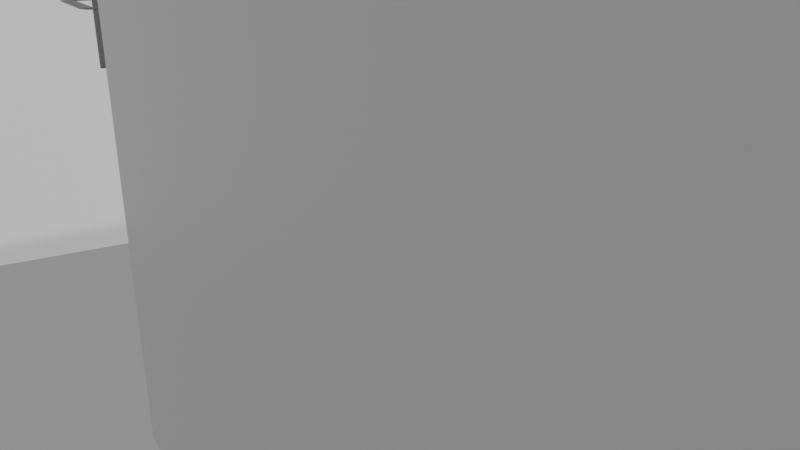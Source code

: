 # Source: e2336_after.blend  (saved by Blender 5.2.44; exported with 4.5.12 LTS)
import bpy
from mathutils import Matrix  # noqa: F401  (used for matrix-valued properties, if any)

bpy.ops.wm.read_factory_settings(use_empty=True)
scene = bpy.context.scene
scene.name = 'Scene'

# ---- materials (node trees are filled in below, after node groups)
mat_concreto_piso = bpy.data.materials.new('Concreto_Piso')
mat_ladrillo_rojo = bpy.data.materials.new('Ladrillo_Rojo')
mat_madera_roble = bpy.data.materials.new('Madera_Roble')
mat_acero = bpy.data.materials.new('Acero')
mat_mat_acero_negro = bpy.data.materials.new('Mat_Acero_Negro')
mat_mat_madera_baranda = bpy.data.materials.new('Mat_Madera_Baranda')

# ---- material node trees
mat_concreto_piso.use_nodes = True; mat_concreto_piso.node_tree.nodes.clear()
_N = mat_concreto_piso.node_tree.nodes; _L = mat_concreto_piso.node_tree.links
n0 = _N.new('ShaderNodeBsdfPrincipled'); n0.name = 'Principled BSDF'; n0.location = (-200, 100)
n0.inputs[3].default_value = 1.45
n0.inputs[10].default_value = 0.005
n1 = _N.new('ShaderNodeOutputMaterial'); n1.name = 'Material Output'; n1.location = (200, 100)
_L.new(n0.outputs[0], n1.inputs[0])
n1.is_active_output = True
mat_ladrillo_rojo.use_nodes = True; mat_ladrillo_rojo.node_tree.nodes.clear()
_N = mat_ladrillo_rojo.node_tree.nodes; _L = mat_ladrillo_rojo.node_tree.links
n0 = _N.new('ShaderNodeBsdfPrincipled'); n0.name = 'Principled BSDF'; n0.location = (-200, 100)
n0.inputs[3].default_value = 1.45
n0.inputs[10].default_value = 0.005
n1 = _N.new('ShaderNodeOutputMaterial'); n1.name = 'Material Output'; n1.location = (200, 100)
_L.new(n0.outputs[0], n1.inputs[0])
n1.is_active_output = True
mat_madera_roble.use_nodes = True; mat_madera_roble.node_tree.nodes.clear()
_N = mat_madera_roble.node_tree.nodes; _L = mat_madera_roble.node_tree.links
n0 = _N.new('ShaderNodeBsdfPrincipled'); n0.name = 'Principled BSDF'; n0.location = (-200, 100)
n0.inputs[3].default_value = 1.45
n0.inputs[10].default_value = 0.005
n1 = _N.new('ShaderNodeOutputMaterial'); n1.name = 'Material Output'; n1.location = (200, 100)
_L.new(n0.outputs[0], n1.inputs[0])
n1.is_active_output = True
mat_acero.use_nodes = True; mat_acero.node_tree.nodes.clear()
_N = mat_acero.node_tree.nodes; _L = mat_acero.node_tree.links
n0 = _N.new('ShaderNodeBsdfPrincipled'); n0.name = 'Principled BSDF'; n0.location = (-200, 100)
n0.inputs[3].default_value = 1.45
n0.inputs[10].default_value = 0.005
n1 = _N.new('ShaderNodeOutputMaterial'); n1.name = 'Material Output'; n1.location = (200, 100)
_L.new(n0.outputs[0], n1.inputs[0])
n1.is_active_output = True
mat_mat_acero_negro.use_nodes = True; mat_mat_acero_negro.node_tree.nodes.clear()
_N = mat_mat_acero_negro.node_tree.nodes; _L = mat_mat_acero_negro.node_tree.links
n0 = _N.new('ShaderNodeBsdfPrincipled'); n0.name = 'Principled BSDF'; n0.location = (-200, 100)
n0.inputs[0].default_value = (0.1, 0.1, 0.1, 1.0)
n0.inputs[3].default_value = 1.45
n0.inputs[10].default_value = 0.005
n1 = _N.new('ShaderNodeOutputMaterial'); n1.name = 'Material Output'; n1.location = (200, 100)
_L.new(n0.outputs[0], n1.inputs[0])
n1.is_active_output = True
mat_mat_madera_baranda.use_nodes = True; mat_mat_madera_baranda.node_tree.nodes.clear()
_N = mat_mat_madera_baranda.node_tree.nodes; _L = mat_mat_madera_baranda.node_tree.links
n0 = _N.new('ShaderNodeBsdfPrincipled'); n0.name = 'Principled BSDF'; n0.location = (-200, 100)
n0.inputs[0].default_value = (0.3, 0.15, 0.05, 1.0)
n0.inputs[3].default_value = 1.45
n0.inputs[10].default_value = 0.005
n1 = _N.new('ShaderNodeOutputMaterial'); n1.name = 'Material Output'; n1.location = (200, 100)
_L.new(n0.outputs[0], n1.inputs[0])
n1.is_active_output = True

# ---- cameras
cam_camara_loft = bpy.data.cameras.new('Camara_Loft')
cam_camara_loft.lens = 35.0

# ---- meshes
me_piso_loft_mesh = bpy.data.meshes.new('Piso_Loft_mesh')
me_piso_loft_mesh.from_pydata([(0.0, 0.0, 0.0), (8.0, 0.0, 0.0), (8.0, 10.0, 0.0), (0.0, 10.0, 0.0), (0.0, 0.0, 0.15), (8.0, 0.0, 0.15), (8.0, 10.0, 0.15), (0.0, 10.0, 0.15)], [], [(0, 3, 2, 1), (4, 5, 6, 7), (2, 3, 7, 6), (0, 1, 5, 4), (1, 2, 6, 5), (3, 0, 4, 7)])
me_piso_loft_mesh.materials.append(mat_concreto_piso)
me_piso_loft_mesh.update()
me_muro_fondo_cuerpo_mesh = bpy.data.meshes.new('Muro_Fondo_Cuerpo_mesh')
me_muro_fondo_cuerpo_mesh.from_pydata([(0.0, 0.0, 0.0), (8.0, 0.0, 0.0), (8.0, 0.2, 0.0), (0.0, 0.2, 0.0), (0.0, 0.0, 5.5), (8.0, 0.0, 5.5), (8.0, 0.2, 5.5), (0.0, 0.2, 5.5)], [], [(0, 1, 2, 3), (4, 5, 6, 7), (0, 1, 5, 4), (1, 2, 6, 5), (2, 3, 7, 6), (3, 0, 4, 7)])
me_muro_fondo_cuerpo_mesh.materials.append(mat_ladrillo_rojo)
me_muro_fondo_cuerpo_mesh.update()
me_muro_izquierdo_cuerpo_mesh = bpy.data.meshes.new('Muro_Izquierdo_Cuerpo_mesh')
me_muro_izquierdo_cuerpo_mesh.from_pydata([(0.0, 0.0, 0.0), (10.0, 0.0, 0.0), (10.0, 0.2, 0.0), (0.0, 0.2, 0.0), (0.0, 0.0, 5.5), (10.0, 0.0, 5.5), (10.0, 0.2, 5.5), (0.0, 0.2, 5.5)], [], [(0, 1, 2, 3), (4, 5, 6, 7), (0, 1, 5, 4), (1, 2, 6, 5), (2, 3, 7, 6), (3, 0, 4, 7)])
me_muro_izquierdo_cuerpo_mesh.materials.append(mat_ladrillo_rojo)
me_muro_izquierdo_cuerpo_mesh.update()
me_losa_mezzanine_mesh = bpy.data.meshes.new('Losa_Mezzanine_mesh')
me_losa_mezzanine_mesh.from_pydata([(0.0, 0.0, 0.0), (8.0, 0.0, 0.0), (8.0, 4.0, 0.0), (0.0, 4.0, 0.0), (0.0, 0.0, 0.2), (8.0, 0.0, 0.2), (8.0, 4.0, 0.2), (0.0, 4.0, 0.2)], [], [(0, 3, 2, 1), (4, 5, 6, 7), (2, 3, 7, 6), (0, 1, 5, 4), (1, 2, 6, 5), (3, 0, 4, 7)])
me_losa_mezzanine_mesh.materials.append(mat_madera_roble)
me_losa_mezzanine_mesh.update()
me_columna_1_cuerpo_mesh = bpy.data.meshes.new('Columna_1_Cuerpo_mesh')
me_columna_1_cuerpo_mesh.from_pydata([(0.0, 0.0, 0.0), (0.36, 0.0, 0.0), (0.36, 0.3, 0.0), (0.0, 0.3, 0.0), (0.0, 0.0, 2.8), (0.36, 0.0, 2.8), (0.36, 0.3, 2.8), (0.0, 0.3, 2.8)], [], [(0, 1, 2, 3), (4, 5, 6, 7), (0, 1, 5, 4), (1, 2, 6, 5), (2, 3, 7, 6), (3, 0, 4, 7)])
me_columna_1_cuerpo_mesh.materials.append(mat_acero)
me_columna_1_cuerpo_mesh.update()
me_columna_2_cuerpo_mesh = bpy.data.meshes.new('Columna_2_Cuerpo_mesh')
me_columna_2_cuerpo_mesh.from_pydata([(0.0, 0.0, 0.0), (0.3, 0.0, 0.0), (0.3, 0.3, 0.0), (0.0, 0.3, 0.0), (0.0, 0.0, 2.8), (0.3, 0.0, 2.8), (0.3, 0.3, 2.8), (0.0, 0.3, 2.8)], [], [(0, 1, 2, 3), (4, 5, 6, 7), (0, 1, 5, 4), (1, 2, 6, 5), (2, 3, 7, 6), (3, 0, 4, 7)])
me_columna_2_cuerpo_mesh.materials.append(mat_acero)
me_columna_2_cuerpo_mesh.update()
me_cube = bpy.data.meshes.new('Cube')
me_cube.from_pydata([(-0.5, -0.5, -0.5), (-0.5, -0.5, 0.5), (-0.5, 0.5, -0.5), (-0.5, 0.5, 0.5), (0.5, -0.5, -0.5), (0.5, -0.5, 0.5), (0.5, 0.5, -0.5), (0.5, 0.5, 0.5)], [], [(0, 1, 3, 2), (2, 3, 7, 6), (6, 7, 5, 4), (4, 5, 1, 0), (2, 6, 4, 0), (7, 3, 1, 5)])
_uv = me_cube.uv_layers.new(name='UVMap')
_uv.uv.foreach_set('vector', [0.375, 0.0, 0.625, 0.0, 0.625, 0.25, 0.375, 0.25, 0.375, 0.25, 0.625, 0.25, 0.625, 0.5, 0.375, 0.5, 0.375, 0.5, 0.625, 0.5, 0.625, 0.75, 0.375, 0.75, 0.375, 0.75, 0.625, 0.75, 0.625, 1.0, 0.375, 1.0, 0.125, 0.5, 0.375, 0.5, 0.375, 0.75, 0.125, 0.75, 0.625, 0.5, 0.875, 0.5, 0.875, 0.75, 0.625, 0.75])
me_cube.materials.append(mat_mat_acero_negro)
me_cube.update()
me_cube_001 = bpy.data.meshes.new('Cube.001')
me_cube_001.from_pydata([(-0.5, -0.5, -0.5), (-0.5, -0.5, 0.5), (-0.5, 0.5, -0.5), (-0.5, 0.5, 0.5), (0.5, -0.5, -0.5), (0.5, -0.5, 0.5), (0.5, 0.5, -0.5), (0.5, 0.5, 0.5)], [], [(0, 1, 3, 2), (2, 3, 7, 6), (6, 7, 5, 4), (4, 5, 1, 0), (2, 6, 4, 0), (7, 3, 1, 5)])
_uv = me_cube_001.uv_layers.new(name='UVMap')
_uv.uv.foreach_set('vector', [0.375, 0.0, 0.625, 0.0, 0.625, 0.25, 0.375, 0.25, 0.375, 0.25, 0.625, 0.25, 0.625, 0.5, 0.375, 0.5, 0.375, 0.5, 0.625, 0.5, 0.625, 0.75, 0.375, 0.75, 0.375, 0.75, 0.625, 0.75, 0.625, 1.0, 0.375, 1.0, 0.125, 0.5, 0.375, 0.5, 0.375, 0.75, 0.125, 0.75, 0.625, 0.5, 0.875, 0.5, 0.875, 0.75, 0.625, 0.75])
me_cube_001.materials.append(mat_mat_acero_negro)
me_cube_001.update()
me_cube_002 = bpy.data.meshes.new('Cube.002')
me_cube_002.from_pydata([(-0.5, -0.5, -0.5), (-0.5, -0.5, 0.5), (-0.5, 0.5, -0.5), (-0.5, 0.5, 0.5), (0.5, -0.5, -0.5), (0.5, -0.5, 0.5), (0.5, 0.5, -0.5), (0.5, 0.5, 0.5)], [], [(0, 1, 3, 2), (2, 3, 7, 6), (6, 7, 5, 4), (4, 5, 1, 0), (2, 6, 4, 0), (7, 3, 1, 5)])
_uv = me_cube_002.uv_layers.new(name='UVMap')
_uv.uv.foreach_set('vector', [0.375, 0.0, 0.625, 0.0, 0.625, 0.25, 0.375, 0.25, 0.375, 0.25, 0.625, 0.25, 0.625, 0.5, 0.375, 0.5, 0.375, 0.5, 0.625, 0.5, 0.625, 0.75, 0.375, 0.75, 0.375, 0.75, 0.625, 0.75, 0.625, 1.0, 0.375, 1.0, 0.125, 0.5, 0.375, 0.5, 0.375, 0.75, 0.125, 0.75, 0.625, 0.5, 0.875, 0.5, 0.875, 0.75, 0.625, 0.75])
me_cube_002.materials.append(mat_mat_acero_negro)
me_cube_002.update()
me_cube_003 = bpy.data.meshes.new('Cube.003')
me_cube_003.from_pydata([(-0.5, -0.5, -0.5), (-0.5, -0.5, 0.5), (-0.5, 0.5, -0.5), (-0.5, 0.5, 0.5), (0.5, -0.5, -0.5), (0.5, -0.5, 0.5), (0.5, 0.5, -0.5), (0.5, 0.5, 0.5)], [], [(0, 1, 3, 2), (2, 3, 7, 6), (6, 7, 5, 4), (4, 5, 1, 0), (2, 6, 4, 0), (7, 3, 1, 5)])
_uv = me_cube_003.uv_layers.new(name='UVMap')
_uv.uv.foreach_set('vector', [0.375, 0.0, 0.625, 0.0, 0.625, 0.25, 0.375, 0.25, 0.375, 0.25, 0.625, 0.25, 0.625, 0.5, 0.375, 0.5, 0.375, 0.5, 0.625, 0.5, 0.625, 0.75, 0.375, 0.75, 0.375, 0.75, 0.625, 0.75, 0.625, 1.0, 0.375, 1.0, 0.125, 0.5, 0.375, 0.5, 0.375, 0.75, 0.125, 0.75, 0.625, 0.5, 0.875, 0.5, 0.875, 0.75, 0.625, 0.75])
me_cube_003.materials.append(mat_mat_acero_negro)
me_cube_003.update()
me_cube_004 = bpy.data.meshes.new('Cube.004')
me_cube_004.from_pydata([(-0.5, -0.5, -0.5), (-0.5, -0.5, 0.5), (-0.5, 0.5, -0.5), (-0.5, 0.5, 0.5), (0.5, -0.5, -0.5), (0.5, -0.5, 0.5), (0.5, 0.5, -0.5), (0.5, 0.5, 0.5)], [], [(0, 1, 3, 2), (2, 3, 7, 6), (6, 7, 5, 4), (4, 5, 1, 0), (2, 6, 4, 0), (7, 3, 1, 5)])
_uv = me_cube_004.uv_layers.new(name='UVMap')
_uv.uv.foreach_set('vector', [0.375, 0.0, 0.625, 0.0, 0.625, 0.25, 0.375, 0.25, 0.375, 0.25, 0.625, 0.25, 0.625, 0.5, 0.375, 0.5, 0.375, 0.5, 0.625, 0.5, 0.625, 0.75, 0.375, 0.75, 0.375, 0.75, 0.625, 0.75, 0.625, 1.0, 0.375, 1.0, 0.125, 0.5, 0.375, 0.5, 0.375, 0.75, 0.125, 0.75, 0.625, 0.5, 0.875, 0.5, 0.875, 0.75, 0.625, 0.75])
me_cube_004.materials.append(mat_mat_acero_negro)
me_cube_004.update()
me_plane = bpy.data.meshes.new('Plane')
me_plane.from_pydata([(-0.5, -0.5, 0.0), (0.5, -0.5, 0.0), (-0.5, 0.5, 0.0), (0.5, 0.5, 0.0)], [], [(0, 1, 3, 2)])
_uv = me_plane.uv_layers.new(name='UVMap')
_uv.uv.foreach_set('vector', [0.0, 0.0, 1.0, 0.0, 1.0, 1.0, 0.0, 1.0])
me_plane.materials.append(mat_mat_acero_negro)
me_plane.update()
me_cube_005 = bpy.data.meshes.new('Cube.005')
me_cube_005.from_pydata([(-0.5, -0.5, -0.5), (-0.5, -0.5, 0.5), (-0.5, 0.5, -0.5), (-0.5, 0.5, 0.5), (0.5, -0.5, -0.5), (0.5, -0.5, 0.5), (0.5, 0.5, -0.5), (0.5, 0.5, 0.5)], [], [(0, 1, 3, 2), (2, 3, 7, 6), (6, 7, 5, 4), (4, 5, 1, 0), (2, 6, 4, 0), (7, 3, 1, 5)])
_uv = me_cube_005.uv_layers.new(name='UVMap')
_uv.uv.foreach_set('vector', [0.375, 0.0, 0.625, 0.0, 0.625, 0.25, 0.375, 0.25, 0.375, 0.25, 0.625, 0.25, 0.625, 0.5, 0.375, 0.5, 0.375, 0.5, 0.625, 0.5, 0.625, 0.75, 0.375, 0.75, 0.375, 0.75, 0.625, 0.75, 0.625, 1.0, 0.375, 1.0, 0.125, 0.5, 0.375, 0.5, 0.375, 0.75, 0.125, 0.75, 0.625, 0.5, 0.875, 0.5, 0.875, 0.75, 0.625, 0.75])
me_cube_005.materials.append(mat_mat_madera_baranda)
me_cube_005.update()

# ---- objects
ob_piso_loft_solido = bpy.data.objects.new('Piso_Loft_Solido', me_piso_loft_mesh)
ob_piso_loft = bpy.data.objects.new('Piso_Loft', None)
ob_muro_fondo = bpy.data.objects.new('Muro_Fondo', None)
ob_muro_fondo_cuerpo = bpy.data.objects.new('Muro_Fondo_Cuerpo', me_muro_fondo_cuerpo_mesh)
ob_muro_izquierdo = bpy.data.objects.new('Muro_Izquierdo', None)
ob_muro_izquierdo_cuerpo = bpy.data.objects.new('Muro_Izquierdo_Cuerpo', me_muro_izquierdo_cuerpo_mesh)
ob_losa_mezzanine_solido = bpy.data.objects.new('Losa_Mezzanine_Solido', me_losa_mezzanine_mesh)
ob_losa_mezzanine = bpy.data.objects.new('Losa_Mezzanine', None)
ob_columna_1 = bpy.data.objects.new('Columna_1', None)
ob_columna_1_cuerpo = bpy.data.objects.new('Columna_1_Cuerpo', me_columna_1_cuerpo_mesh)
ob_columna_2 = bpy.data.objects.new('Columna_2', None)
ob_columna_2_cuerpo = bpy.data.objects.new('Columna_2_Cuerpo', me_columna_2_cuerpo_mesh)
ob_poste_baranda_0 = bpy.data.objects.new('Poste_Baranda_0', me_cube)
ob_poste_baranda_1 = bpy.data.objects.new('Poste_Baranda_1', me_cube_001)
ob_poste_baranda_2 = bpy.data.objects.new('Poste_Baranda_2', me_cube_002)
ob_poste_baranda_3 = bpy.data.objects.new('Poste_Baranda_3', me_cube_003)
ob_poste_baranda_4 = bpy.data.objects.new('Poste_Baranda_4', me_cube_004)
ob_malla_metalica = bpy.data.objects.new('Malla_Metalica', me_plane)
ob_pasamanos = bpy.data.objects.new('Pasamanos', me_cube_005)
ob_camara_loft = bpy.data.objects.new('Camara_Loft', cam_camara_loft)

# ---- transforms, parenting, visibility, modifiers, constraints
ob_piso_loft_solido.parent = ob_piso_loft
ob_piso_loft_solido.location = (0.0, 0.0, 0.0)
ob_piso_loft.location = (0.0, 0.0, 0.0)
ob_piso_loft.empty_display_type = 'ARROWS'
ob_muro_fondo.location = (0.0, 5.0, 0.0)
ob_muro_fondo.rotation_euler = (0.0, 0.0, 3.142)
ob_muro_fondo.empty_display_type = 'ARROWS'
ob_muro_fondo_cuerpo.parent = ob_muro_fondo
ob_muro_fondo_cuerpo.location = (0.0, 0.0, 0.0)
ob_muro_izquierdo.location = (-4.0, 0.0, 0.0)
ob_muro_izquierdo.rotation_euler = (0.0, 0.0, -1.571)
ob_muro_izquierdo.empty_display_type = 'ARROWS'
ob_muro_izquierdo_cuerpo.parent = ob_muro_izquierdo
ob_muro_izquierdo_cuerpo.location = (0.0, 0.0, 0.0)
ob_losa_mezzanine_solido.parent = ob_losa_mezzanine
ob_losa_mezzanine_solido.location = (0.0, 0.0, 0.0)
ob_losa_mezzanine.location = (0.0, 3.0, 2.8)
ob_losa_mezzanine.empty_display_type = 'ARROWS'
ob_columna_1.location = (-2.0, 1.15, 0.0)
ob_columna_1.empty_display_type = 'ARROWS'
ob_columna_1_cuerpo.parent = ob_columna_1
ob_columna_1_cuerpo.location = (0.0, 0.0, 0.0)
ob_columna_2.location = (2.0, 1.15, 0.0)
ob_columna_2.empty_display_type = 'ARROWS'
ob_columna_2_cuerpo.parent = ob_columna_2
ob_columna_2_cuerpo.location = (0.0, 0.0, 0.0)
ob_poste_baranda_0.location = (-3.85, 1.0, 3.525)
ob_poste_baranda_0.scale = (0.05, 0.05, 1.05)
ob_poste_baranda_1.location = (-2.5, 1.0, 3.525)
ob_poste_baranda_1.scale = (0.05, 0.05, 1.05)
ob_poste_baranda_2.location = (0.0, 1.0, 3.525)
ob_poste_baranda_2.scale = (0.05, 0.05, 1.05)
ob_poste_baranda_3.location = (2.5, 1.0, 3.525)
ob_poste_baranda_3.scale = (0.05, 0.05, 1.05)
ob_poste_baranda_4.location = (3.85, 1.0, 3.525)
ob_poste_baranda_4.scale = (0.05, 0.05, 1.05)
ob_malla_metalica.location = (0.0, 1.0, 3.525)
ob_malla_metalica.scale = (8.0, 1.05, 1.0)
_m = ob_malla_metalica.modifiers.new('Wireframe', 'WIREFRAME')
_m.thickness = 0.015
_m.use_boundary = True
_m = ob_malla_metalica.modifiers.new('Solidify', 'SOLIDIFY')
ob_pasamanos.location = (0.0, 1.0, 4.05)
ob_pasamanos.scale = (8.0, 0.08, 0.05)
ob_camara_loft.location = (-5.0, -6.0, 4.0)
ob_camara_loft.rotation_euler = (1.222, 0.0, -0.5236)

# ---- collection membership
scene.collection.objects.link(ob_piso_loft_solido)
scene.collection.objects.link(ob_piso_loft)
scene.collection.objects.link(ob_muro_fondo)
scene.collection.objects.link(ob_muro_fondo_cuerpo)
scene.collection.objects.link(ob_muro_izquierdo)
scene.collection.objects.link(ob_muro_izquierdo_cuerpo)
scene.collection.objects.link(ob_losa_mezzanine_solido)
scene.collection.objects.link(ob_losa_mezzanine)
scene.collection.objects.link(ob_columna_1)
scene.collection.objects.link(ob_columna_1_cuerpo)
scene.collection.objects.link(ob_columna_2)
scene.collection.objects.link(ob_columna_2_cuerpo)
scene.collection.objects.link(ob_poste_baranda_0)
scene.collection.objects.link(ob_poste_baranda_1)
scene.collection.objects.link(ob_poste_baranda_2)
scene.collection.objects.link(ob_poste_baranda_3)
scene.collection.objects.link(ob_poste_baranda_4)
scene.collection.objects.link(ob_malla_metalica)
scene.collection.objects.link(ob_pasamanos)
scene.collection.objects.link(ob_camara_loft)

# ---- scene / render settings (as saved in the file)
scene.camera = ob_camara_loft
scene.frame_start = 1; scene.frame_end = 250; scene.frame_set(1)
scene.render.engine = 'BLENDER_EEVEE_NEXT'
scene.render.bake_bias = 0.0
scene.render.bake_samples = 0
scene.render.compositor_device = 'GPU'
scene.eevee.use_volume_custom_range = False
scene.eevee.fast_gi_thickness_near = 0.1
scene.eevee.fast_gi_thickness_far = 0.0
scene.eevee.ray_tracing_options.screen_trace_thickness = 0.1
bpy.context.view_layer.update()

# ---- added for rendering (the .blend has no usable light): sun + grey world if the file has none
light_auto_sun = bpy.data.lights.new('AutoSun', 'SUN')
light_auto_sun.energy = 3.0
light_auto_sun.angle = 0.0523599
ob_auto_sun = bpy.data.objects.new('AutoSun', light_auto_sun)
scene.collection.objects.link(ob_auto_sun)
ob_auto_sun.rotation_euler = (0.872665, 0.174533, 0.523599)
if scene.world is None:
    world_auto = bpy.data.worlds.new('AutoWorld')
    world_auto.color = (0.3, 0.3, 0.3)
    scene.world = world_auto
bpy.context.view_layer.update()
